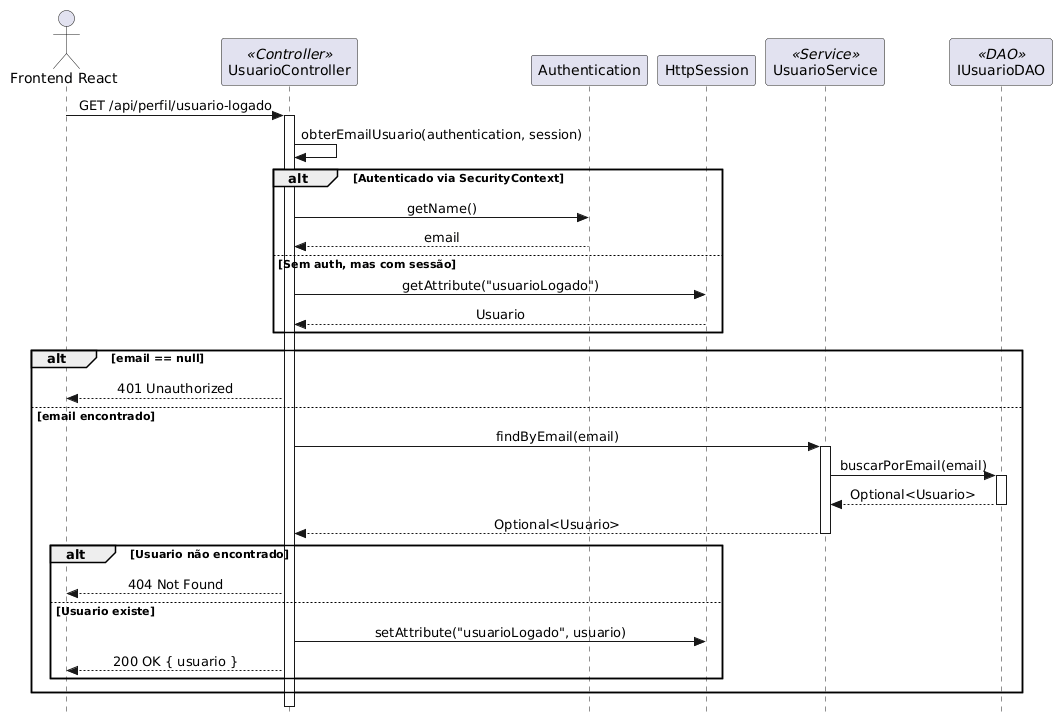

The diagram above was rendered by PlantUML. Its source (embedded in the PNG):
@startuml
skinparam style strictuml
skinparam sequenceMessageAlign center
skinparam shadowing false

actor "Frontend React" as fe
participant "UsuarioController" as ctrl <<Controller>>
participant "Authentication" as authn
participant "HttpSession" as session
participant "UsuarioService" as svc <<Service>>
participant "IUsuarioDAO" as dao <<DAO>>

fe -> ctrl: GET /api/perfil/usuario-logado
activate ctrl
ctrl -> ctrl: obterEmailUsuario(authentication, session)
alt Autenticado via SecurityContext
    ctrl -> authn: getName()
    authn --> ctrl: email
else Sem auth, mas com sessão
    ctrl -> session: getAttribute("usuarioLogado")
    session --> ctrl: Usuario
end
alt email == null
    ctrl --> fe: 401 Unauthorized
else email encontrado
    ctrl -> svc: findByEmail(email)
    activate svc
    svc -> dao: buscarPorEmail(email)
    activate dao
    dao --> svc: Optional<Usuario>
    deactivate dao
    svc --> ctrl: Optional<Usuario>
    deactivate svc
    alt Usuario não encontrado
        ctrl --> fe: 404 Not Found
    else Usuario existe
        ctrl -> session: setAttribute("usuarioLogado", usuario)
        ctrl --> fe: 200 OK { usuario }
    end
end
deactivate ctrl
@enduml